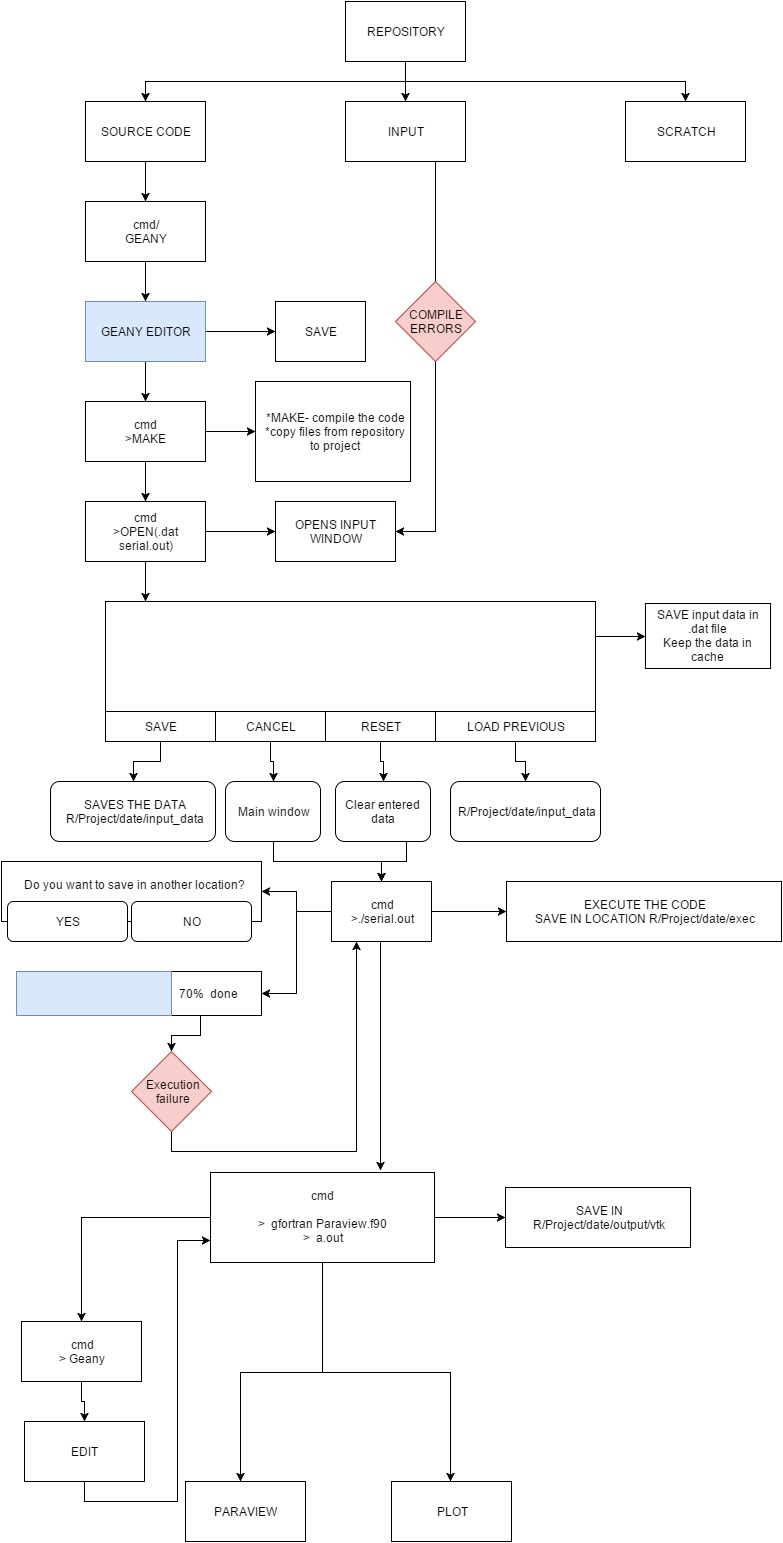

The diagram above was exported from draw.io. Its source (the exported page's mxGraphModel, read from the mxfile embedded in the PNG):
<mxGraphModel dx="1032" dy="517" grid="1" gridSize="10" guides="1" tooltips="1" connect="1" arrows="1" fold="1" page="1" pageScale="1" pageWidth="1169" pageHeight="1652" background="#ffffff" math="0">
  <root>
    <mxCell id="0" />
    <mxCell id="1" parent="0" />
    <mxCell id="4521cf403582e6d-7" style="edgeStyle=orthogonalEdgeStyle;rounded=0;html=1;exitX=0.5;exitY=1;jettySize=auto;orthogonalLoop=1;" edge="1" parent="1" source="4521cf403582e6d-1" target="4521cf403582e6d-2">
      <mxGeometry relative="1" as="geometry" />
    </mxCell>
    <mxCell id="4521cf403582e6d-8" style="edgeStyle=orthogonalEdgeStyle;rounded=0;html=1;exitX=0.5;exitY=1;entryX=0.5;entryY=0;jettySize=auto;orthogonalLoop=1;" edge="1" parent="1" source="4521cf403582e6d-1" target="4521cf403582e6d-4">
      <mxGeometry relative="1" as="geometry" />
    </mxCell>
    <mxCell id="4521cf403582e6d-14" style="edgeStyle=orthogonalEdgeStyle;rounded=0;html=1;exitX=0.5;exitY=1;entryX=0.5;entryY=0;jettySize=auto;orthogonalLoop=1;" edge="1" parent="1" source="4521cf403582e6d-1" target="4521cf403582e6d-3">
      <mxGeometry relative="1" as="geometry" />
    </mxCell>
    <mxCell id="4521cf403582e6d-1" value="REPOSITORY" style="whiteSpace=wrap;html=1;" vertex="1" parent="1">
      <mxGeometry x="455" y="40" width="120" height="60" as="geometry" />
    </mxCell>
    <mxCell id="4521cf403582e6d-9" style="edgeStyle=orthogonalEdgeStyle;rounded=0;html=1;exitX=0.5;exitY=1;entryX=0.5;entryY=0;jettySize=auto;orthogonalLoop=1;" edge="1" parent="1" source="4521cf403582e6d-2" target="4521cf403582e6d-5">
      <mxGeometry relative="1" as="geometry" />
    </mxCell>
    <mxCell id="4521cf403582e6d-2" value="SOURCE CODE" style="whiteSpace=wrap;html=1;" vertex="1" parent="1">
      <mxGeometry x="195" y="140" width="120" height="60" as="geometry" />
    </mxCell>
    <mxCell id="4521cf403582e6d-24" style="edgeStyle=orthogonalEdgeStyle;rounded=0;html=1;exitX=0.75;exitY=1;entryX=1;entryY=0.5;jettySize=auto;orthogonalLoop=1;" edge="1" parent="1" source="4521cf403582e6d-3" target="4521cf403582e6d-18">
      <mxGeometry relative="1" as="geometry" />
    </mxCell>
    <mxCell id="4521cf403582e6d-3" value="INPUT" style="whiteSpace=wrap;html=1;" vertex="1" parent="1">
      <mxGeometry x="455" y="140" width="120" height="60" as="geometry" />
    </mxCell>
    <mxCell id="4521cf403582e6d-4" value="SCRATCH" style="whiteSpace=wrap;html=1;" vertex="1" parent="1">
      <mxGeometry x="735" y="140" width="120" height="60" as="geometry" />
    </mxCell>
    <mxCell id="4521cf403582e6d-10" style="edgeStyle=orthogonalEdgeStyle;rounded=0;html=1;exitX=0.5;exitY=1;entryX=0.5;entryY=0;jettySize=auto;orthogonalLoop=1;" edge="1" parent="1" source="4521cf403582e6d-5" target="4521cf403582e6d-6">
      <mxGeometry relative="1" as="geometry" />
    </mxCell>
    <mxCell id="4521cf403582e6d-5" value="cmd/&lt;div&gt;GEANY&lt;/div&gt;" style="whiteSpace=wrap;html=1;" vertex="1" parent="1">
      <mxGeometry x="195" y="240" width="120" height="60" as="geometry" />
    </mxCell>
    <mxCell id="4521cf403582e6d-12" style="edgeStyle=orthogonalEdgeStyle;rounded=0;html=1;exitX=1;exitY=0.5;entryX=0;entryY=0.5;jettySize=auto;orthogonalLoop=1;" edge="1" parent="1" source="4521cf403582e6d-6" target="4521cf403582e6d-11">
      <mxGeometry relative="1" as="geometry" />
    </mxCell>
    <mxCell id="4521cf403582e6d-15" style="edgeStyle=orthogonalEdgeStyle;rounded=0;html=1;exitX=0.5;exitY=1;entryX=0.5;entryY=0;jettySize=auto;orthogonalLoop=1;" edge="1" parent="1" source="4521cf403582e6d-6" target="4521cf403582e6d-13">
      <mxGeometry relative="1" as="geometry" />
    </mxCell>
    <mxCell id="4521cf403582e6d-6" value="GEANY EDITOR" style="whiteSpace=wrap;html=1;plain-blue;gradientColor=none;" vertex="1" parent="1">
      <mxGeometry x="195" y="340" width="120" height="60" as="geometry" />
    </mxCell>
    <mxCell id="4521cf403582e6d-11" value="SAVE" style="whiteSpace=wrap;html=1;" vertex="1" parent="1">
      <mxGeometry x="385" y="340" width="90" height="60" as="geometry" />
    </mxCell>
    <mxCell id="4521cf403582e6d-19" style="edgeStyle=orthogonalEdgeStyle;rounded=0;html=1;exitX=1;exitY=0.5;entryX=0;entryY=0.5;jettySize=auto;orthogonalLoop=1;" edge="1" parent="1" source="4521cf403582e6d-13" target="4521cf403582e6d-16">
      <mxGeometry relative="1" as="geometry" />
    </mxCell>
    <mxCell id="4521cf403582e6d-21" style="edgeStyle=orthogonalEdgeStyle;rounded=0;html=1;exitX=0.5;exitY=1;entryX=0.5;entryY=0;jettySize=auto;orthogonalLoop=1;" edge="1" parent="1" source="4521cf403582e6d-13" target="4521cf403582e6d-17">
      <mxGeometry relative="1" as="geometry" />
    </mxCell>
    <mxCell id="4521cf403582e6d-13" value="cmd&lt;div&gt;&amp;gt;MAKE&lt;/div&gt;" style="whiteSpace=wrap;html=1;" vertex="1" parent="1">
      <mxGeometry x="195" y="440" width="120" height="60" as="geometry" />
    </mxCell>
    <mxCell id="4521cf403582e6d-16" value="*MAKE- compile the code&lt;div&gt;*copy files from repository&lt;/div&gt;&lt;div&gt;to project&lt;/div&gt;" style="whiteSpace=wrap;html=1;" vertex="1" parent="1">
      <mxGeometry x="365" y="420" width="155" height="100" as="geometry" />
    </mxCell>
    <mxCell id="4521cf403582e6d-20" style="edgeStyle=orthogonalEdgeStyle;rounded=0;html=1;exitX=1;exitY=0.5;entryX=0;entryY=0.5;jettySize=auto;orthogonalLoop=1;" edge="1" parent="1" source="4521cf403582e6d-17" target="4521cf403582e6d-18">
      <mxGeometry relative="1" as="geometry" />
    </mxCell>
    <mxCell id="4521cf403582e6d-25" style="edgeStyle=orthogonalEdgeStyle;rounded=0;html=1;exitX=0.5;exitY=1;jettySize=auto;orthogonalLoop=1;" edge="1" parent="1" source="4521cf403582e6d-17">
      <mxGeometry relative="1" as="geometry">
        <mxPoint x="255" y="640" as="targetPoint" />
      </mxGeometry>
    </mxCell>
    <mxCell id="4521cf403582e6d-17" value="cmd&lt;div&gt;&amp;gt;OPEN(.dat serial.out)&lt;/div&gt;" style="whiteSpace=wrap;html=1;" vertex="1" parent="1">
      <mxGeometry x="195" y="540" width="120" height="60" as="geometry" />
    </mxCell>
    <mxCell id="4521cf403582e6d-18" value="OPENS INPUT WINDOW" style="whiteSpace=wrap;html=1;" vertex="1" parent="1">
      <mxGeometry x="385" y="540" width="120" height="60" as="geometry" />
    </mxCell>
    <mxCell id="4521cf403582e6d-28" value="" style="whiteSpace=wrap;html=1;" vertex="1" parent="1">
      <mxGeometry x="215" y="640" width="490" height="140" as="geometry" />
    </mxCell>
    <mxCell id="4521cf403582e6d-39" style="edgeStyle=orthogonalEdgeStyle;rounded=0;html=1;exitX=0.5;exitY=1;entryX=0.5;entryY=0;jettySize=auto;orthogonalLoop=1;" edge="1" parent="1" source="4521cf403582e6d-29" target="4521cf403582e6d-38">
      <mxGeometry relative="1" as="geometry" />
    </mxCell>
    <mxCell id="4521cf403582e6d-29" value="SAVE" style="whiteSpace=wrap;html=1;" vertex="1" parent="1">
      <mxGeometry x="215" y="750" width="110" height="30" as="geometry" />
    </mxCell>
    <mxCell id="4521cf403582e6d-44" style="edgeStyle=orthogonalEdgeStyle;rounded=0;html=1;exitX=0.5;exitY=1;entryX=0.5;entryY=0;jettySize=auto;orthogonalLoop=1;" edge="1" parent="1" source="4521cf403582e6d-30" target="4521cf403582e6d-40">
      <mxGeometry relative="1" as="geometry" />
    </mxCell>
    <mxCell id="4521cf403582e6d-30" value="CANCEL" style="whiteSpace=wrap;html=1;" vertex="1" parent="1">
      <mxGeometry x="325" y="750" width="110" height="30" as="geometry" />
    </mxCell>
    <mxCell id="4521cf403582e6d-45" style="edgeStyle=orthogonalEdgeStyle;rounded=0;html=1;exitX=0.5;exitY=1;jettySize=auto;orthogonalLoop=1;" edge="1" parent="1" source="4521cf403582e6d-31" target="4521cf403582e6d-41">
      <mxGeometry relative="1" as="geometry" />
    </mxCell>
    <mxCell id="4521cf403582e6d-31" value="RESET" style="whiteSpace=wrap;html=1;" vertex="1" parent="1">
      <mxGeometry x="435" y="750" width="110" height="30" as="geometry" />
    </mxCell>
    <mxCell id="4521cf403582e6d-46" style="edgeStyle=orthogonalEdgeStyle;rounded=0;html=1;exitX=0.5;exitY=1;entryX=0.5;entryY=0;jettySize=auto;orthogonalLoop=1;" edge="1" parent="1" source="4521cf403582e6d-32" target="4521cf403582e6d-43">
      <mxGeometry relative="1" as="geometry" />
    </mxCell>
    <mxCell id="4521cf403582e6d-32" value="LOAD PREVIOUS" style="whiteSpace=wrap;html=1;" vertex="1" parent="1">
      <mxGeometry x="545" y="750" width="160" height="30" as="geometry" />
    </mxCell>
    <mxCell id="4521cf403582e6d-34" value="&lt;span style=&quot;line-height: 1.2&quot;&gt;SAVE input data in .dat file&lt;/span&gt;&lt;br&gt;&lt;div&gt;&lt;span style=&quot;line-height: 1.2&quot;&gt;Keep the data in cache&lt;/span&gt;&lt;/div&gt;" style="whiteSpace=wrap;html=1;" vertex="1" parent="1">
      <mxGeometry x="755" y="642" width="125" height="65" as="geometry" />
    </mxCell>
    <mxCell id="4521cf403582e6d-36" value="" style="endArrow=classic;html=1;exitX=1;exitY=0.25;entryX=0;entryY=0.5;" edge="1" parent="1" source="4521cf403582e6d-28" target="4521cf403582e6d-34">
      <mxGeometry width="50" height="50" relative="1" as="geometry">
        <mxPoint x="705" y="730" as="sourcePoint" />
        <mxPoint x="755" y="680" as="targetPoint" />
      </mxGeometry>
    </mxCell>
    <mxCell id="4521cf403582e6d-37" value="COMPILE ERRORS" style="rhombus;whiteSpace=wrap;html=1;plain-red;gradientColor=none;" vertex="1" parent="1">
      <mxGeometry x="505" y="320" width="80" height="80" as="geometry" />
    </mxCell>
    <mxCell id="4521cf403582e6d-38" value="SAVES THE DATA&lt;div&gt;R/Project/date/input_data&lt;/div&gt;" style="rounded=1;whiteSpace=wrap;html=1;" vertex="1" parent="1">
      <mxGeometry x="160" y="820" width="165" height="60" as="geometry" />
    </mxCell>
    <mxCell id="4521cf403582e6d-58" style="edgeStyle=orthogonalEdgeStyle;rounded=0;html=1;exitX=0.5;exitY=1;entryX=0.5;entryY=0;jettySize=auto;orthogonalLoop=1;" edge="1" parent="1" source="4521cf403582e6d-40" target="4521cf403582e6d-48">
      <mxGeometry relative="1" as="geometry" />
    </mxCell>
    <mxCell id="4521cf403582e6d-40" value="Main window" style="rounded=1;whiteSpace=wrap;html=1;" vertex="1" parent="1">
      <mxGeometry x="335" y="820" width="95" height="60" as="geometry" />
    </mxCell>
    <mxCell id="4521cf403582e6d-85" style="edgeStyle=orthogonalEdgeStyle;rounded=0;html=1;exitX=0.75;exitY=1;entryX=0.5;entryY=0;jettySize=auto;orthogonalLoop=1;" edge="1" parent="1" source="4521cf403582e6d-41" target="4521cf403582e6d-48">
      <mxGeometry relative="1" as="geometry" />
    </mxCell>
    <mxCell id="4521cf403582e6d-41" value="Clear entered data" style="rounded=1;whiteSpace=wrap;html=1;" vertex="1" parent="1">
      <mxGeometry x="445" y="820" width="95" height="60" as="geometry" />
    </mxCell>
    <mxCell id="4521cf403582e6d-43" value="R/Project/date/input_data" style="rounded=1;whiteSpace=wrap;html=1;" vertex="1" parent="1">
      <mxGeometry x="560" y="820" width="150" height="60" as="geometry" />
    </mxCell>
    <mxCell id="4521cf403582e6d-53" style="edgeStyle=orthogonalEdgeStyle;rounded=0;html=1;exitX=0;exitY=0.5;entryX=1;entryY=0.5;jettySize=auto;orthogonalLoop=1;" edge="1" parent="1" source="4521cf403582e6d-48" target="4521cf403582e6d-50">
      <mxGeometry relative="1" as="geometry" />
    </mxCell>
    <mxCell id="4521cf403582e6d-57" style="edgeStyle=orthogonalEdgeStyle;rounded=0;html=1;exitX=0;exitY=0.5;entryX=1;entryY=0.5;jettySize=auto;orthogonalLoop=1;" edge="1" parent="1" source="4521cf403582e6d-48" target="4521cf403582e6d-55">
      <mxGeometry relative="1" as="geometry" />
    </mxCell>
    <mxCell id="4521cf403582e6d-69" style="edgeStyle=orthogonalEdgeStyle;rounded=0;html=1;exitX=0.5;exitY=1;jettySize=auto;orthogonalLoop=1;" edge="1" parent="1">
      <mxGeometry relative="1" as="geometry">
        <mxPoint x="490" y="1209" as="targetPoint" />
        <mxPoint x="490" y="979" as="sourcePoint" />
      </mxGeometry>
    </mxCell>
    <mxCell id="4521cf403582e6d-70" style="edgeStyle=orthogonalEdgeStyle;rounded=0;html=1;exitX=1;exitY=0.5;jettySize=auto;orthogonalLoop=1;" edge="1" parent="1" source="4521cf403582e6d-48" target="4521cf403582e6d-66">
      <mxGeometry relative="1" as="geometry" />
    </mxCell>
    <mxCell id="4521cf403582e6d-48" value="cmd&lt;div&gt;&amp;gt;./serial.out&lt;/div&gt;" style="whiteSpace=wrap;html=1;" vertex="1" parent="1">
      <mxGeometry x="441" y="920" width="100" height="60" as="geometry" />
    </mxCell>
    <mxCell id="4521cf403582e6d-50" value="Do you want to save in another location?&lt;div&gt;&lt;br&gt;&lt;/div&gt;" style="whiteSpace=wrap;html=1;" vertex="1" parent="1">
      <mxGeometry x="111" y="900" width="260" height="60" as="geometry" />
    </mxCell>
    <mxCell id="4521cf403582e6d-51" value="YES" style="rounded=1;whiteSpace=wrap;html=1;" vertex="1" parent="1">
      <mxGeometry x="117" y="940" width="120" height="40" as="geometry" />
    </mxCell>
    <mxCell id="4521cf403582e6d-52" value="NO" style="rounded=1;whiteSpace=wrap;html=1;" vertex="1" parent="1">
      <mxGeometry x="241" y="940" width="120" height="40" as="geometry" />
    </mxCell>
    <mxCell id="4521cf403582e6d-62" style="edgeStyle=orthogonalEdgeStyle;rounded=0;html=1;exitX=0.75;exitY=1;entryX=0.5;entryY=0;jettySize=auto;orthogonalLoop=1;" edge="1" parent="1" source="4521cf403582e6d-55">
      <mxGeometry relative="1" as="geometry">
        <mxPoint x="281" y="1090" as="targetPoint" />
      </mxGeometry>
    </mxCell>
    <mxCell id="4521cf403582e6d-55" value="&amp;nbsp; &amp;nbsp; &amp;nbsp; &amp;nbsp; &amp;nbsp; &amp;nbsp; &amp;nbsp; &amp;nbsp; &amp;nbsp; &amp;nbsp; &amp;nbsp; &amp;nbsp; &amp;nbsp; &amp;nbsp; &amp;nbsp; &amp;nbsp; &amp;nbsp; &amp;nbsp; &amp;nbsp; &amp;nbsp; &amp;nbsp; &amp;nbsp; &amp;nbsp; 70% &amp;nbsp;done" style="whiteSpace=wrap;html=1;" vertex="1" parent="1">
      <mxGeometry x="126" y="1010" width="245" height="44" as="geometry" />
    </mxCell>
    <mxCell id="4521cf403582e6d-56" value="" style="whiteSpace=wrap;html=1;plain-blue;gradientColor=none;" vertex="1" parent="1">
      <mxGeometry x="126" y="1010" width="155" height="44" as="geometry" />
    </mxCell>
    <mxCell id="4521cf403582e6d-63" style="edgeStyle=orthogonalEdgeStyle;rounded=0;html=1;exitX=0.5;exitY=1;entryX=0.25;entryY=1;jettySize=auto;orthogonalLoop=1;" edge="1" parent="1" source="4521cf403582e6d-61" target="4521cf403582e6d-48">
      <mxGeometry relative="1" as="geometry" />
    </mxCell>
    <mxCell id="4521cf403582e6d-61" value="Execution&lt;div&gt;failure&lt;/div&gt;" style="rhombus;whiteSpace=wrap;html=1;plain-red;gradientColor=none;" vertex="1" parent="1">
      <mxGeometry x="241" y="1090" width="80" height="80" as="geometry" />
    </mxCell>
    <mxCell id="4521cf403582e6d-66" value="EXECUTE THE CODE&lt;div&gt;SAVE IN LOCATION R/Project/date/exec&lt;/div&gt;" style="whiteSpace=wrap;html=1;fillColor=none;gradientColor=none;" vertex="1" parent="1">
      <mxGeometry x="616" y="920" width="275" height="60" as="geometry" />
    </mxCell>
    <mxCell id="4521cf403582e6d-72" style="edgeStyle=orthogonalEdgeStyle;rounded=0;html=1;exitX=1;exitY=0.5;entryX=0;entryY=0.5;jettySize=auto;orthogonalLoop=1;" edge="1" parent="1" source="4521cf403582e6d-68" target="4521cf403582e6d-71">
      <mxGeometry relative="1" as="geometry" />
    </mxCell>
    <mxCell id="4521cf403582e6d-78" style="edgeStyle=orthogonalEdgeStyle;rounded=0;html=1;exitX=0.5;exitY=1;jettySize=auto;orthogonalLoop=1;" edge="1" parent="1" source="4521cf403582e6d-68" target="4521cf403582e6d-76">
      <mxGeometry relative="1" as="geometry">
        <Array as="points">
          <mxPoint x="432" y="1411" />
          <mxPoint x="560" y="1411" />
        </Array>
      </mxGeometry>
    </mxCell>
    <mxCell id="4521cf403582e6d-79" style="edgeStyle=orthogonalEdgeStyle;rounded=0;html=1;exitX=0.5;exitY=1;jettySize=auto;orthogonalLoop=1;" edge="1" parent="1" source="4521cf403582e6d-68" target="4521cf403582e6d-75">
      <mxGeometry relative="1" as="geometry">
        <Array as="points">
          <mxPoint x="432" y="1411" />
          <mxPoint x="350" y="1411" />
        </Array>
      </mxGeometry>
    </mxCell>
    <mxCell id="4521cf403582e6d-82" style="edgeStyle=orthogonalEdgeStyle;rounded=0;html=1;exitX=0;exitY=0.5;entryX=0.5;entryY=0;jettySize=auto;orthogonalLoop=1;" edge="1" parent="1" source="4521cf403582e6d-68" target="4521cf403582e6d-73">
      <mxGeometry relative="1" as="geometry" />
    </mxCell>
    <mxCell id="4521cf403582e6d-68" value="&lt;div&gt;cmd&lt;/div&gt;&lt;div&gt;&lt;br&gt;&lt;/div&gt;&lt;div&gt;&amp;gt; &amp;nbsp;gfortran Paraview.f90&lt;/div&gt;&lt;div&gt;&amp;gt; &amp;nbsp;a.out&lt;/div&gt;" style="whiteSpace=wrap;html=1;fillColor=none;gradientColor=none;" vertex="1" parent="1">
      <mxGeometry x="320" y="1211" width="224" height="90" as="geometry" />
    </mxCell>
    <mxCell id="4521cf403582e6d-71" value="SAVE IN&lt;div&gt;R/Project/date/output/vtk&lt;/div&gt;" style="whiteSpace=wrap;html=1;fillColor=none;gradientColor=none;" vertex="1" parent="1">
      <mxGeometry x="615" y="1226" width="185" height="60" as="geometry" />
    </mxCell>
    <mxCell id="4521cf403582e6d-83" style="edgeStyle=orthogonalEdgeStyle;rounded=0;html=1;exitX=0.5;exitY=1;entryX=0.5;entryY=0;jettySize=auto;orthogonalLoop=1;" edge="1" parent="1" source="4521cf403582e6d-73" target="4521cf403582e6d-74">
      <mxGeometry relative="1" as="geometry" />
    </mxCell>
    <mxCell id="4521cf403582e6d-73" value="cmd&lt;div&gt;&amp;gt; Geany&lt;/div&gt;" style="whiteSpace=wrap;html=1;fillColor=none;gradientColor=none;" vertex="1" parent="1">
      <mxGeometry x="131" y="1360" width="120" height="60" as="geometry" />
    </mxCell>
    <mxCell id="4521cf403582e6d-80" style="edgeStyle=orthogonalEdgeStyle;rounded=0;html=1;exitX=0.5;exitY=1;entryX=0;entryY=0.75;jettySize=auto;orthogonalLoop=1;" edge="1" parent="1" source="4521cf403582e6d-74" target="4521cf403582e6d-68">
      <mxGeometry relative="1" as="geometry" />
    </mxCell>
    <mxCell id="4521cf403582e6d-74" value="EDIT" style="whiteSpace=wrap;html=1;fillColor=none;gradientColor=none;" vertex="1" parent="1">
      <mxGeometry x="134" y="1460" width="120" height="60" as="geometry" />
    </mxCell>
    <mxCell id="4521cf403582e6d-75" value="PARAVIEW" style="whiteSpace=wrap;html=1;fillColor=none;gradientColor=none;" vertex="1" parent="1">
      <mxGeometry x="295" y="1520" width="120" height="60" as="geometry" />
    </mxCell>
    <mxCell id="4521cf403582e6d-76" value="PLOT" style="whiteSpace=wrap;html=1;fillColor=none;gradientColor=none;" vertex="1" parent="1">
      <mxGeometry x="501" y="1520" width="120" height="60" as="geometry" />
    </mxCell>
  </root>
</mxGraphModel>